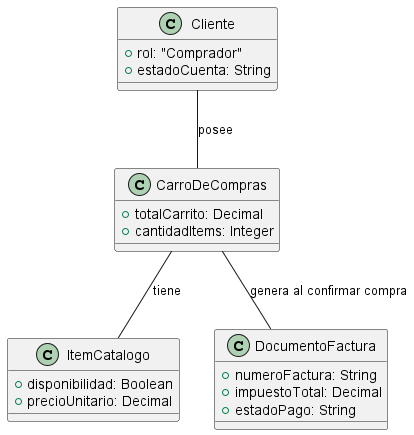

The diagram above was rendered by PlantUML. Its source (embedded in the PNG):
@startuml

class Cliente {
    + rol: "Comprador"
    + estadoCuenta: String
}


class ItemCatalogo {
    + disponibilidad: Boolean
    + precioUnitario: Decimal
}


class CarroDeCompras  {
    + totalCarrito: Decimal
    + cantidadItems: Integer
}

class DocumentoFactura  {
    + numeroFactura: String
    + impuestoTotal: Decimal
    + estadoPago: String
}


Cliente -- CarroDeCompras : "posee"
CarroDeCompras -- ItemCatalogo : "tiene"
CarroDeCompras -- DocumentoFactura : "genera al confirmar compra"

@enduml